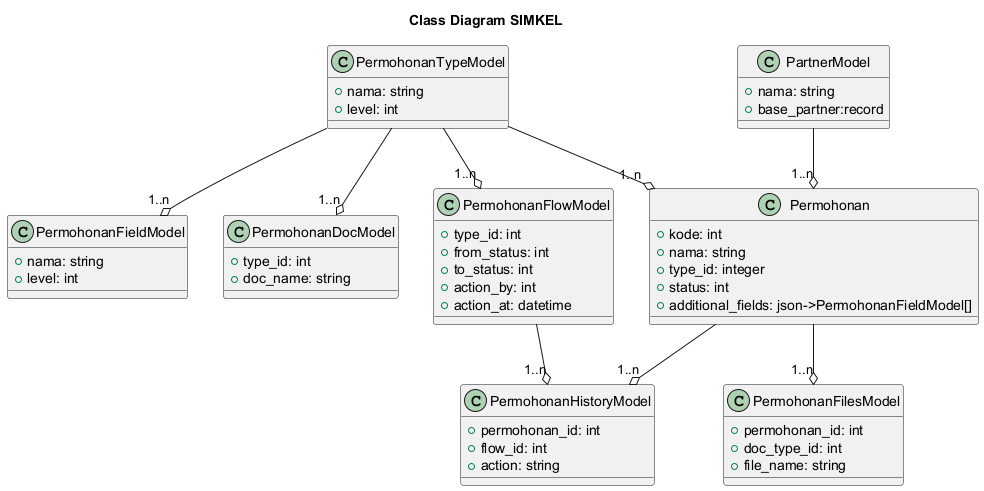

The diagram above was rendered by PlantUML. Its source (embedded in the PNG):
@startuml 00_00_class_diagram_minimal
title Class Diagram SIMKEL

class PermohonanTypeModel {
  +nama: string
  +level: int  
}
class PermohonanFieldModel {
  +nama: string
  +level: int  
}

class PermohonanDocModel {
  +type_id: int
  +doc_name: string
}

class PermohonanFlowModel {
  +type_id: int
  +from_status: int
  +to_status: int
  +action_by: int
  +action_at: datetime
}

class Permohonan {
  +kode: int
  +nama: string
  +type_id: integer 
  +status: int 
  +additional_fields: json->PermohonanFieldModel[]
}
class PermohonanFilesModel {
  +permohonan_id: int
  +doc_type_id: int
  +file_name: string
}

class PermohonanHistoryModel {
  +permohonan_id: int
  +flow_id: int
  +action: string
}
class PartnerModel {
  +nama: string
  +base_partner:record
}
PermohonanTypeModel --o"1..n" Permohonan
PermohonanTypeModel --o"1..n" PermohonanFieldModel
PermohonanTypeModel --o"1..n" PermohonanDocModel
Permohonan --o"1..n" PermohonanFilesModel
PartnerModel --o"1..n" Permohonan
PermohonanTypeModel --o"1..n" PermohonanFlowModel
Permohonan --o"1..n" PermohonanHistoryModel
PermohonanFlowModel  --o"1..n"  PermohonanHistoryModel

@enduml